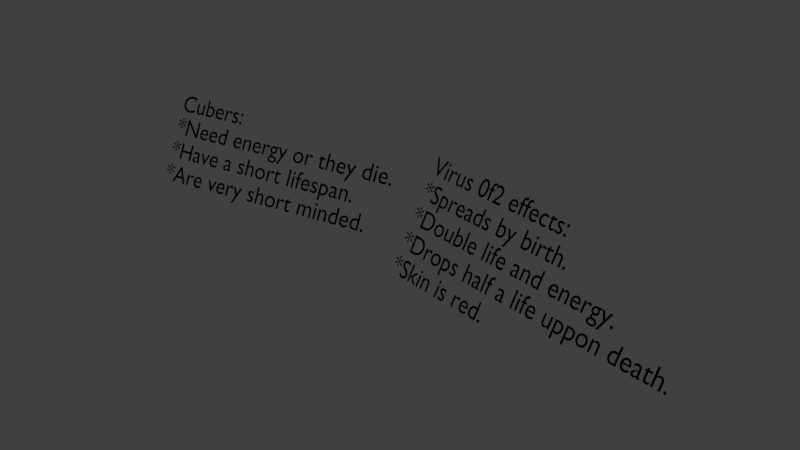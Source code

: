 # Source: GameplayHelpText.blend  (saved by Blender 2.75.0; exported with 4.5.12 LTS)
import bpy
from mathutils import Matrix  # noqa: F401  (used for matrix-valued properties, if any)

bpy.ops.wm.read_factory_settings(use_empty=True)
scene = bpy.context.scene
scene.name = 'Scene'

# ---- collections
col_collection_1 = bpy.data.collections.new('Collection 1'); scene.collection.children.link(col_collection_1)

# ---- materials (node trees are filled in below, after node groups)
mat_help3dtext = bpy.data.materials.new('Help3dText')
mat_help3dtext.alpha_threshold = 0.0
mat_help3dtext.use_transparent_shadow = False
mat_help3dtext.diffuse_color = (0.0, 0.0, 0.0, 1.0)
mat_help3dtext.roughness = 0.5
mat_help3dtext.line_color = (0.0, 0.0, 0.0, 1.0)

# ---- material node trees

# ---- world
world_world = bpy.data.worlds.new('World'); scene.world = world_world
world_world.color = (0.05088, 0.05088, 0.05088)
world_world.use_sun_shadow = False
world_world.sun_shadow_jitter_overblur = 0.0
world_world.cycles.sampling_method = 'MANUAL'
world_world.cycles.sample_map_resolution = 256

# ---- curves / text
txt_textvirus = bpy.data.curves.new('TextVirus', 'FONT')
txt_textvirus.dimensions = '2D'
txt_textvirus.body = 'Virus 0f2 effects:\n*Spreads by birth.\n*Double life and energy.\n*Drops half a life uppon death.\n*Skin is red.'
txt_textvirus.materials.append(mat_help3dtext)
txt_textvirus.use_path_clamp = True
txt_textvirus.bevel_resolution = 0
txt_textcubers = bpy.data.curves.new('TextCubers', 'FONT')
txt_textcubers.dimensions = '2D'
txt_textcubers.body = 'Cubers:\n*Need energy or they die.\n*Have a short lifespan.\n*Are very short minded.\n'
txt_textcubers.materials.append(mat_help3dtext)
txt_textcubers.use_path_clamp = True
txt_textcubers.bevel_resolution = 0

# ---- objects
ob_textvirus = bpy.data.objects.new('TextVirus', txt_textvirus)
ob_textcubers = bpy.data.objects.new('TextCubers', txt_textcubers)

# ---- transforms, parenting, visibility, modifiers, constraints
ob_textvirus.location = (1.158, 0.8112, 0.0)
ob_textvirus.rotation_euler = (1.047, 1.923e-16, -0.1745)
ob_textvirus.lineart.crease_threshold = 0.0
ob_textcubers.location = (-11.01, -0.9253, 0.0)
ob_textcubers.rotation_euler = (1.047, 1.923e-16, 0.1745)
ob_textcubers.lineart.crease_threshold = 0.0

# ---- collection membership
col_collection_1.objects.link(ob_textvirus)
col_collection_1.objects.link(ob_textcubers)

# ---- scene / render settings (as saved in the file)
scene.frame_start = 1; scene.frame_end = 250; scene.frame_set(1)
scene.render.engine = 'BLENDER_EEVEE_NEXT'
scene.render.resolution_percentage = 50
scene.render.dither_intensity = 0.0
scene.cycles.use_denoising = False
scene.cycles.samples = 10
scene.cycles.sampling_pattern = 'TABULATED_SOBOL'
scene.cycles.light_sampling_threshold = 0.0
scene.cycles.use_adaptive_sampling = False
scene.cycles.use_light_tree = False
scene.cycles.blur_glossy = 0.0
scene.cycles.pixel_filter_type = 'GAUSSIAN'
scene.cycles.sample_clamp_indirect = 0.0
scene.view_settings.view_transform = 'Standard'
bpy.context.view_layer.update()

# ---- added for rendering (the .blend has no active camera and no usable light): camera, sun
cam_auto = bpy.data.cameras.new('AutoCamera')
cam_auto.lens = 50.0
cam_auto.sensor_width = 36.0
cam_auto.clip_end = 1000.0
ob_auto_camera = bpy.data.objects.new('AutoCamera', cam_auto)
scene.collection.objects.link(ob_auto_camera)
ob_auto_camera.location = (24.4761, -29.011, 17.224)
ob_auto_camera.rotation_euler = (1.09748, -7.21219e-08, 0.694738)
scene.camera = ob_auto_camera
light_auto_sun = bpy.data.lights.new('AutoSun', 'SUN')
light_auto_sun.energy = 3.0
light_auto_sun.angle = 0.0523599
ob_auto_sun = bpy.data.objects.new('AutoSun', light_auto_sun)
scene.collection.objects.link(ob_auto_sun)
ob_auto_sun.rotation_euler = (0.872665, 0.174533, 0.523599)
bpy.context.view_layer.update()
